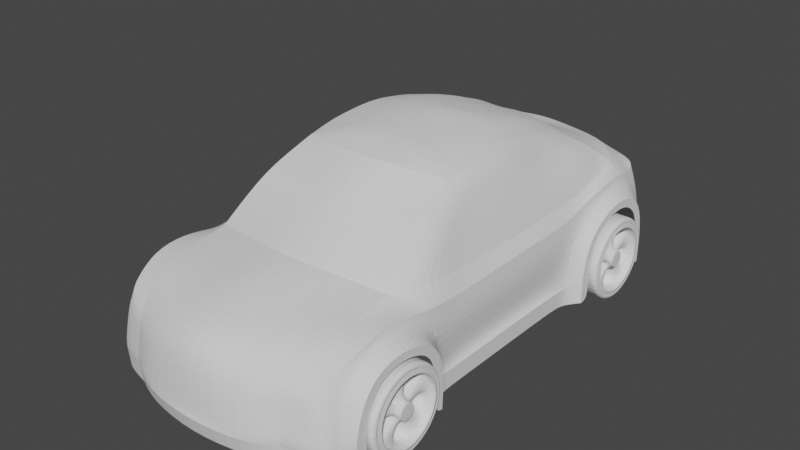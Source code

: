# Source: 54-coche.blend  (saved by Blender 3.4.6; exported with 4.5.12 LTS)
import bpy
from mathutils import Matrix  # noqa: F401  (used for matrix-valued properties, if any)

bpy.ops.wm.read_factory_settings(use_empty=True)
scene = bpy.context.scene
scene.name = 'Scene'

# ---- collections
col_collection = bpy.data.collections.new('Collection'); scene.collection.children.link(col_collection)

# ---- world
world_world = bpy.data.worlds.new('World'); scene.world = world_world
world_world.use_nodes = True; world_world.node_tree.nodes.clear()
_N = world_world.node_tree.nodes; _L = world_world.node_tree.links
n0 = _N.new('ShaderNodeOutputWorld'); n0.name = 'World Output'; n0.location = (300, 300)
n1 = _N.new('ShaderNodeBackground'); n1.name = 'Background'; n1.location = (10, 300)
n1.inputs[0].default_value = (0.05088, 0.05088, 0.05088, 1.0)
_L.new(n1.outputs[0], n0.inputs[0])
n0.is_active_output = True
world_world.color = (0.05088, 0.05088, 0.05088)
world_world.use_sun_shadow = False
world_world.sun_shadow_jitter_overblur = 0.0

# ---- meshes
me_cylinder = bpy.data.meshes.new('Cylinder')
me_cylinder.from_pydata([(1.24e-08, 0.8942, -0.07764), (1.24e-08, 0.8942, 0.3993), (0.5256, 0.7234, -0.07764), (0.5256, 0.7234, 0.3993), (0.8505, 0.2763, -0.07764), (0.8505, 0.2763, 0.3993), (0.8505, -0.2763, -0.07764), (0.8505, -0.2763, 0.3993), (0.5256, -0.7234, -0.07764), (0.5256, -0.7234, 0.3993), (1.24e-08, -0.8942, -0.07764), (1.24e-08, -0.8942, 0.3993), (-0.5256, -0.7234, -0.07764), (-0.5256, -0.7234, 0.3993), (-0.8505, -0.2763, -0.07764), (-0.8505, -0.2763, 0.3993), (-0.8505, 0.2763, -0.07764), (-0.8505, 0.2763, 0.3993), (-0.5256, 0.7234, -0.07764), (-0.5256, 0.7234, 0.3993), (0.4382, 0.6031, 0.4293), (1.501e-08, 0.7455, 0.4293), (0.709, 0.2304, 0.4293), (0.709, -0.2304, 0.4293), (0.4382, -0.6031, 0.4293), (1.501e-08, -0.7455, 0.4293), (-0.4382, -0.6031, 0.4293), (-0.709, -0.2304, 0.4293), (-0.709, 0.2304, 0.4293), (-0.4382, 0.6031, 0.4293), (0.4382, 0.6031, 0.261), (1.378e-08, 0.7455, 0.261), (0.709, 0.2304, 0.261), (0.709, -0.2304, 0.261), (0.4382, -0.6031, 0.261), (1.378e-08, -0.7455, 0.261), (-0.4382, -0.6031, 0.261), (-0.709, -0.2304, 0.261), (-0.709, 0.2304, 0.261), (-0.4382, 0.6031, 0.261), (0.1079, 0.1485, 0.261), (2.246e-08, 0.1835, 0.261), (0.1745, 0.05671, 0.261), (0.1745, -0.05671, 0.261), (0.1079, -0.1485, 0.261), (2.246e-08, -0.1835, 0.261), (-0.1079, -0.1485, 0.261), (-0.1745, -0.05671, 0.261), (-0.1745, 0.05671, 0.261), (-0.1079, 0.1485, 0.261), (0.1079, 0.1485, 0.3879), (2.054e-08, 0.1835, 0.3879), (0.1745, 0.05671, 0.3879), (0.1745, -0.05671, 0.3879), (0.1079, -0.1485, 0.3879), (2.054e-08, -0.1835, 0.3879), (-0.1079, -0.1485, 0.3879), (-0.1745, -0.05671, 0.3879), (-0.1745, 0.05671, 0.3879), (-0.1079, 0.1485, 0.3879), (0.4382, 0.6031, 0.04033), (1.378e-08, 0.7455, 0.04033), (0.709, -0.2304, 0.04033), (0.709, 0.2304, 0.04033), (1.378e-08, -0.7455, 0.04033), (0.4382, -0.6031, 0.04033), (-0.709, -0.2304, 0.04033), (-0.4382, -0.6031, 0.04033), (-0.4382, 0.6031, 0.04033), (-0.709, 0.2304, 0.04033), (0.1079, 0.1485, 0.04033), (2.246e-08, 0.1835, 0.04033), (0.1745, -0.05671, 0.04033), (0.1745, 0.05671, 0.04033), (2.246e-08, -0.1835, 0.04033), (0.1079, -0.1485, 0.04033), (-0.1745, -0.05671, 0.04033), (-0.1079, -0.1485, 0.04033), (-0.1079, 0.1485, 0.04033), (-0.1745, 0.05671, 0.04033)], [], [(0, 1, 3, 2), (2, 3, 5, 4), (4, 5, 7, 6), (6, 7, 9, 8), (8, 9, 11, 10), (10, 11, 13, 12), (12, 13, 15, 14), (14, 15, 17, 16), (15, 13, 26, 27), (16, 17, 19, 18), (18, 19, 1, 0), (0, 2, 4, 6, 8, 10, 12, 14, 16, 18), (28, 27, 37, 38), (13, 11, 25, 26), (11, 9, 24, 25), (9, 7, 23, 24), (3, 1, 21, 20), (7, 5, 22, 23), (5, 3, 20, 22), (1, 19, 29, 21), (19, 17, 28, 29), (17, 15, 27, 28), (41, 40, 70, 71), (25, 24, 34, 35), (22, 20, 30, 32), (29, 28, 38, 39), (26, 25, 35, 36), (23, 22, 32, 33), (21, 29, 39, 31), (27, 26, 36, 37), (24, 23, 33, 34), (20, 21, 31, 30), (42, 40, 50, 52), (32, 30, 40, 42), (38, 48, 79, 69), (36, 35, 45, 46), (35, 34, 65, 64), (31, 39, 49, 41), (46, 47, 76, 77), (34, 33, 43, 44), (32, 42, 73, 63), (38, 37, 47, 48), (50, 51, 59, 58, 57, 56, 55, 54, 53, 52), (49, 48, 58, 59), (46, 45, 55, 56), (43, 42, 52, 53), (41, 49, 59, 51), (47, 46, 56, 57), (44, 43, 53, 54), (40, 41, 51, 50), (48, 47, 57, 58), (45, 44, 54, 55), (64, 65, 75, 74), (68, 69, 79, 78), (62, 63, 73, 72), (66, 67, 77, 76), (60, 61, 71, 70), (49, 39, 68, 78), (48, 49, 78, 79), (37, 36, 67, 66), (36, 46, 77, 67), (42, 43, 72, 73), (43, 33, 62, 72), (30, 31, 61, 60), (34, 44, 75, 65), (39, 38, 69, 68), (31, 41, 71, 61), (45, 35, 64, 74), (44, 45, 74, 75), (47, 37, 66, 76), (33, 32, 63, 62), (40, 30, 60, 70)])
_k = {(0, 2): 0.81398, (1, 3): 1.0, (2, 4): 0.81398, (3, 5): 1.0, (4, 6): 0.81398, (5, 7): 1.0, (6, 8): 0.81398, (7, 9): 1.0, (8, 10): 0.81398, (9, 11): 1.0, (10, 12): 0.81398, (11, 13): 1.0, (12, 14): 0.81398, (13, 15): 1.0, (14, 16): 0.81398, (15, 17): 1.0, (16, 18): 0.81398, (17, 19): 1.0, (0, 18): 0.81398, (1, 19): 1.0, (20, 21): 1.0, (20, 22): 1.0, (22, 23): 1.0, (23, 24): 1.0, (24, 25): 1.0, (25, 26): 1.0, (26, 27): 1.0, (27, 28): 1.0, (28, 29): 1.0, (21, 29): 1.0, (50, 51): 0.95859, (50, 52): 0.95859, (52, 53): 0.95859, (53, 54): 0.95859, (54, 55): 0.95859, (55, 56): 0.95859, (56, 57): 0.95859, (57, 58): 0.95859, (58, 59): 0.95859, (51, 59): 0.95859}
me_cylinder.attributes.new('crease_edge', 'FLOAT', 'EDGE').data.foreach_set('value', [_k.get((min(e.vertices), max(e.vertices)), 0.0) for e in me_cylinder.edges])
_uv = me_cylinder.uv_layers.new(name='UVMap')
_uv.uv.foreach_set('vector', [1.0, 0.5, 1.0, 1.0, 0.9, 1.0, 0.9, 0.5, 0.9, 0.5, 0.9, 1.0, 0.8, 1.0, 0.8, 0.5, 0.8, 0.5, 0.8, 1.0, 0.7, 1.0, 0.7, 0.5, 0.7, 0.5, 0.7, 1.0, 0.6, 1.0, 0.6, 0.5, 0.6, 0.5, 0.6, 1.0, 0.5, 1.0, 0.5, 0.5, 0.5, 0.5, 0.5, 1.0, 0.4, 1.0, 0.4, 0.5, 0.4, 0.5, 0.4, 1.0, 0.3, 1.0, 0.3, 0.5, 0.3, 0.5, 0.3, 1.0, 0.2, 1.0, 0.2, 0.5, 0.3, 1.0, 0.4, 1.0, 0.4, 1.0, 0.3, 1.0, 0.2, 0.5, 0.2, 1.0, 0.1, 1.0, 0.1, 0.5, 0.1, 0.5, 0.1, 1.0, -7.451e-08, 1.0, -7.451e-08, 0.5, 0.75, 0.49, 0.8911, 0.4442, 0.9783, 0.3242, 0.9783, 0.1758, 0.8911, 0.05584, 0.75, 0.01, 0.6089, 0.05584, 0.5217, 0.1758, 0.5217, 0.3242, 0.6089, 0.4442, 0.2, 1.0, 0.3, 1.0, 0.3, 1.0, 0.2, 1.0, 0.4, 1.0, 0.5, 1.0, 0.5, 1.0, 0.4, 1.0, 0.5, 1.0, 0.6, 1.0, 0.6, 1.0, 0.5, 1.0, 0.6, 1.0, 0.7, 1.0, 0.7, 1.0, 0.6, 1.0, 0.9, 1.0, 1.0, 1.0, 1.0, 1.0, 0.9, 1.0, 0.7, 1.0, 0.8, 1.0, 0.8, 1.0, 0.7, 1.0, 0.8, 1.0, 0.9, 1.0, 0.9, 1.0, 0.8, 1.0, -7.451e-08, 1.0, 0.1, 1.0, 0.1, 1.0, -7.451e-08, 1.0, 0.1, 1.0, 0.2, 1.0, 0.2, 1.0, 0.1, 1.0, 0.2, 1.0, 0.3, 1.0, 0.3, 1.0, 0.2, 1.0, 1.0, 1.0, 0.9, 1.0, 0.9, 1.0, 1.0, 1.0, 0.5, 1.0, 0.6, 1.0, 0.6, 1.0, 0.5, 1.0, 0.8, 1.0, 0.9, 1.0, 0.9, 1.0, 0.8, 1.0, 0.1, 1.0, 0.2, 1.0, 0.2, 1.0, 0.1, 1.0, 0.4, 1.0, 0.5, 1.0, 0.5, 1.0, 0.4, 1.0, 0.7, 1.0, 0.8, 1.0, 0.8, 1.0, 0.7, 1.0, -7.451e-08, 1.0, 0.1, 1.0, 0.1, 1.0, -7.451e-08, 1.0, 0.3, 1.0, 0.4, 1.0, 0.4, 1.0, 0.3, 1.0, 0.6, 1.0, 0.7, 1.0, 0.7, 1.0, 0.6, 1.0, 0.9, 1.0, 1.0, 1.0, 1.0, 1.0, 0.9, 1.0, 0.8, 1.0, 0.9, 1.0, 0.9, 1.0, 0.8, 1.0, 0.8, 1.0, 0.9, 1.0, 0.9, 1.0, 0.8, 1.0, 0.2, 1.0, 0.2, 1.0, 0.2, 1.0, 0.2, 1.0, 0.4, 1.0, 0.5, 1.0, 0.5, 1.0, 0.4, 1.0, 0.5, 1.0, 0.6, 1.0, 0.6, 1.0, 0.5, 1.0, -7.451e-08, 1.0, 0.1, 1.0, 0.1, 1.0, -7.451e-08, 1.0, 0.4, 1.0, 0.3, 1.0, 0.3, 1.0, 0.4, 1.0, 0.6, 1.0, 0.7, 1.0, 0.7, 1.0, 0.6, 1.0, 0.8, 1.0, 0.8, 1.0, 0.8, 1.0, 0.8, 1.0, 0.2, 1.0, 0.3, 1.0, 0.3, 1.0, 0.2, 1.0, 0.3911, 0.4442, 0.25, 0.49, 0.1089, 0.4442, 0.02175, 0.3242, 0.02175, 0.1758, 0.1089, 0.05584, 0.25, 0.01, 0.3911, 0.05584, 0.4783, 0.1758, 0.4783, 0.3242, 0.1, 1.0, 0.2, 1.0, 0.2, 1.0, 0.1, 1.0, 0.4, 1.0, 0.5, 1.0, 0.5, 1.0, 0.4, 1.0, 0.7, 1.0, 0.8, 1.0, 0.8, 1.0, 0.7, 1.0, -7.451e-08, 1.0, 0.1, 1.0, 0.1, 1.0, -7.451e-08, 1.0, 0.3, 1.0, 0.4, 1.0, 0.4, 1.0, 0.3, 1.0, 0.6, 1.0, 0.7, 1.0, 0.7, 1.0, 0.6, 1.0, 0.9, 1.0, 1.0, 1.0, 1.0, 1.0, 0.9, 1.0, 0.2, 1.0, 0.3, 1.0, 0.3, 1.0, 0.2, 1.0, 0.5, 1.0, 0.6, 1.0, 0.6, 1.0, 0.5, 1.0, 0.5, 1.0, 0.6, 1.0, 0.6, 1.0, 0.5, 1.0, 0.1, 1.0, 0.2, 1.0, 0.2, 1.0, 0.1, 1.0, 0.7, 1.0, 0.8, 1.0, 0.8, 1.0, 0.7, 1.0, 0.3, 1.0, 0.4, 1.0, 0.4, 1.0, 0.3, 1.0, 0.9, 1.0, 1.0, 1.0, 1.0, 1.0, 0.9, 1.0, 0.1, 1.0, 0.1, 1.0, 0.1, 1.0, 0.1, 1.0, 0.2, 1.0, 0.1, 1.0, 0.1, 1.0, 0.2, 1.0, 0.3, 1.0, 0.4, 1.0, 0.4, 1.0, 0.3, 1.0, 0.4, 1.0, 0.4, 1.0, 0.4, 1.0, 0.4, 1.0, 0.8, 1.0, 0.7, 1.0, 0.7, 1.0, 0.8, 1.0, 0.7, 1.0, 0.7, 1.0, 0.7, 1.0, 0.7, 1.0, 0.9, 1.0, 1.0, 1.0, 1.0, 1.0, 0.9, 1.0, 0.6, 1.0, 0.6, 1.0, 0.6, 1.0, 0.6, 1.0, 0.1, 1.0, 0.2, 1.0, 0.2, 1.0, 0.1, 1.0, -7.451e-08, 1.0, -7.451e-08, 1.0, -7.451e-08, 1.0, -7.451e-08, 1.0, 0.5, 1.0, 0.5, 1.0, 0.5, 1.0, 0.5, 1.0, 0.6, 1.0, 0.5, 1.0, 0.5, 1.0, 0.6, 1.0, 0.3, 1.0, 0.3, 1.0, 0.3, 1.0, 0.3, 1.0, 0.7, 1.0, 0.8, 1.0, 0.8, 1.0, 0.7, 1.0, 0.9, 1.0, 0.9, 1.0, 0.9, 1.0, 0.9, 1.0])
me_cylinder.update()
me_cube_001 = bpy.data.meshes.new('Cube.001')
me_cube_001.from_pydata([(0.0, -5.567, -0.6355), (0.0, -5.501, 1.006), (0.0, 5.334, -0.5759), (0.0, 5.382, 1.615), (2.552, -4.937, -0.6356), (2.248, -4.875, 0.8364), (2.553, 4.969, -0.6273), (2.245, 4.998, 1.348), (0.0, -5.15, 1.286), (2.552, -4.559, -0.6345), (2.377, -4.555, 1.034), (0.0, -2.065, 2.284), (2.521, -2.124, -0.685), (2.493, -2.1, 1.153), (2.479, -3.371, 1.391), (0.0, -3.788, 1.666), (0.0, -3.176, 1.718), (2.451, -2.682, 1.249), (2.513, -4.036, 1.296), (0.0, -4.429, 1.496), (2.534, 2.021, -0.7064), (2.471, 2.133, 1.13), (0.0, 4.933, 1.858), (2.534, 4.8, -0.7005), (2.316, 4.672, 1.266), (2.519, 3.438, 1.507), (0.0, 3.153, 2.582), (0.0, -1.084, 2.9), (2.472, 4.127, 1.465), (2.483, 2.775, 1.329), (2.477, 0.2801, 1.12), (2.552, 0.187, -0.628), (2.552, 1.677, -0.628), (2.483, 1.616, 1.132), (2.464, -1.313, 1.099), (0.0, 3.98, 2.071), (2.552, -1.701, -0.628), (0.0, -5.664, -0.2873), (-0.004272, 5.422, -0.07149), (2.554, 4.985, -0.2703), (2.552, -4.958, -0.2915), (2.552, -4.622, -0.2809), (2.521, -2.094, -0.285), (2.534, 2.021, -0.3182), (2.533, 4.812, -0.2955), (2.552, 0.1345, -0.2636), (2.552, 1.677, -0.2828), (2.552, -1.701, -0.2828), (0.0, -5.606, -0.1467), (-0.002846, 5.513, 0.1939), (2.552, 5.001, -0.09349), (2.551, -4.966, -0.1542), (2.552, -4.639, -0.1484), (2.521, -2.094, -0.1265), (2.534, 2.011, -0.1643), (2.53, 4.81, -0.1008), (2.405, 0.18, -0.1318), (2.406, 1.677, -0.1459), (2.406, -1.701, -0.1459), (0.0, -5.587, 0.3727), (0.0003572, 5.467, 1.185), (2.441, 4.985, 0.7954), (2.417, -4.912, 0.4912), (2.519, -4.576, 0.6033), (2.522, -2.2, 0.609), (2.531, -3.367, 1.284), (2.533, -2.603, 1.051), (2.521, -4.129, 1.123), (2.533, 2.163, 0.6513), (2.524, 4.726, 0.7328), (2.523, 3.437, 1.365), (2.52, 4.285, 1.247), (2.53, 2.68, 1.098), (2.538, 0.2417, 0.5715), (2.55, 1.62, 0.6274), (2.547, -1.561, 0.5931), (2.24, 5.005, -0.6718), (1.817, 5.126, 1.429), (1.758, -5.13, -0.6358), (1.713, -5.072, 0.725), (1.798, -4.726, 1.094), (2.343, -2.068, 1.484), (1.983, -3.495, 1.429), (2.001, -2.775, 1.513), (2.012, -4.103, 1.362), (2.321, 2.094, 1.415), (1.781, 4.682, 1.794), (2.252, 3.463, 1.532), (2.172, 4.092, 1.66), (2.308, 2.793, 1.464), (2.309, 0.3293, 1.415), (2.318, 1.587, 1.425), (2.277, -1.137, 1.422), (1.77, -5.164, -0.2902), (2.244, 5.035, -0.3362), (1.764, -5.194, -0.16), (2.244, 5.063, -0.1572), (1.727, -5.121, 0.3872), (2.003, 5.2, 0.8754), (0.9125, 5.178, -0.693), (1.035, -5.312, 0.8065), (1.187, -5.5, -0.3026), (1.175, -5.501, -0.2039), (1.101, -5.442, 0.3202), (0.7088, 5.33, 1.546), (1.193, -5.395, -0.6402), (1.008, -4.977, 1.164), (2.019, 1.86, 2.106), (0.9549, -3.638, 1.523), (0.9502, -3.01, 1.654), (0.974, -4.289, 1.397), (1.657, 1.68, 2.861), (0.6407, 4.901, 1.808), (1.91, -1.679, 2.283), (0.8292, -1.906, 2.266), (2.009, -1.281, 2.272), (0.9161, 5.299, -0.5034), (0.9085, 5.382, -0.2779), (0.8241, 5.442, 0.9369), (0.0, -2.602, 1.98), (0.0, 2.337, 2.903), (0.0, 2.703, 2.792), (0.0, 3.565, 2.303), (1.861, 0.4675, 2.672), (0.0, 4.386, 1.92), (1.08, 0.5432, 3.051), (1.876, -0.2103, 2.591), (0.0, -1.535, 2.656), (0.0, 1.997, 3.004), (1.578, 3.299, 2.3), (2.183, -1.825, 1.884), (0.9115, -2.392, 1.955), (2.004, -2.204, 1.882), (1.045, 2.367, 2.885), (2.219, 2.027, 1.733), (0.6026, 4.433, 1.936), (1.545, 4.29, 1.971), (1.799, 2.42, 2.409), (2.196, 3.447, 1.721), (0.5024, 2.166, 2.922), (1.999, 3.935, 1.839), (0.9635, 2.709, 2.778), (2.194, 2.734, 1.746), (1.845, 1.356, 2.657), (2.204, 0.3754, 1.753), (0.4768, 2.467, 2.85), (2.205, 1.495, 1.787), (1.055, 1.987, 2.949), (2.132, -0.9017, 1.808), (0.5684, 4.025, 2.126), (1.38, 3.879, 2.147), (1.649, -0.7633, 2.781), (2.02, 3.22, 2.088), (0.7969, -0.9841, 2.877), (1.815, 3.637, 2.101), (1.677, -0.4966, 2.814), (2.022, 2.577, 2.073), (2.064, 0.3804, 2.202), (2.027, 1.401, 2.189), (1.998, -0.5384, 2.202), (0.5218, 1.808, 3.03), (1.762, 2.91, 2.319), (0.5397, 3.574, 2.332), (1.251, 3.477, 2.335), (0.5473, 0.5476, 3.101), (1.802, 1.808, 2.528), (0.8185, -1.323, 2.627), (1.775, -1.137, 2.57), (1.06, 1.075, 3.043), (1.828, -0.7835, 2.595), (1.108, 0.0382, 3.014), (0.0, 1.652, 3.059), (0.5891, 0.07396, 3.071), (0.5272, 1.009, 3.108), (0.4859, 3.16, 2.645), (1.013, 3.098, 2.593), (1.574, 2.72, 2.605), (1.505, 3.005, 2.525), (1.628, 2.251, 2.757), (1.708, 0.516, 2.918), (1.699, 1.14, 2.935), (1.712, -0.08589, 2.872), (0.49, 2.803, 2.742), (0.8445, 2.922, 2.704), (0.0, 0.9848, 3.161), (0.0, 1.311, 3.141), (0.0, -0.6997, 2.98), (0.0, -0.3198, 3.048), (0.5292, 1.415, 3.097), (1.064, 1.551, 3.026), (0.7868, -0.6521, 2.973), (1.232, -0.5934, 2.935), (0.6626, -0.3227, 3.058), (1.195, -0.3452, 2.967), (0.0, 0.08662, 3.099), (0.0, 0.5041, 3.109), (2.829, -4.496, -0.6878), (2.829, -2.328, -0.6689), (2.829, -4.53, -0.1999), (2.829, -2.309, -0.2017), (2.829, -4.545, -0.07169), (2.829, -2.309, -0.06921), (2.827, -4.383, 0.5407), (2.829, -2.398, 0.5453), (2.837, -3.369, 1.093), (2.839, -2.735, 0.9117), (2.829, -4.008, 0.9729), (2.829, -4.272, -0.6846), (2.829, -2.52, -0.6479), (2.829, -4.312, -0.1586), (2.829, -2.53, -0.1156), (2.829, -4.312, -0.01225), (2.829, -2.53, -0.01009), (2.828, -4.183, 0.4761), (2.83, -2.601, 0.4796), (2.836, -3.375, 0.9154), (2.837, -2.87, 0.7716), (2.829, -3.884, 0.8204), (2.789, 2.284, -0.6834), (2.789, 4.544, -0.671), (2.789, 2.284, -0.2202), (2.788, 4.554, -0.1977), (2.789, 2.276, -0.09504), (2.786, 4.552, -0.04062), (2.789, 2.4, 0.571), (2.782, 4.483, 0.5956), (2.781, 3.436, 1.168), (2.779, 4.124, 1.033), (2.786, 2.821, 0.935), (2.79, 2.502, -0.6797), (2.789, 4.339, -0.6814), (2.79, 2.495, -0.1417), (2.788, 4.347, -0.118), (2.789, 2.488, -0.03954), (2.786, 4.346, 0.01079), (2.788, 2.59, 0.5081), (2.783, 4.289, 0.5172), (2.782, 3.435, 0.9942), (2.781, 3.995, 0.87), (2.786, 2.933, 0.8069)], [], [(110, 19, 8, 106), (98, 77, 7, 61), (63, 10, 5, 62), (103, 100, 1, 59), (106, 8, 1, 100), (67, 18, 10, 63), (75, 34, 13, 64), (66, 17, 14, 65), (109, 16, 15, 108), (64, 13, 17, 66), (65, 14, 18, 67), (108, 15, 19, 110), (72, 29, 21, 68), (61, 7, 24, 69), (104, 3, 22, 112), (71, 28, 25, 70), (69, 24, 28, 71), (70, 25, 29, 72), (90, 91, 146, 144), (83, 81, 130, 132), (74, 33, 30, 73), (68, 21, 33, 74), (91, 85, 134, 146), (109, 83, 132, 131), (73, 30, 34, 75), (31, 45, 47, 36), (20, 43, 46, 32), (32, 46, 45, 31), (6, 39, 44, 23), (36, 47, 42, 12), (105, 101, 37, 0), (9, 41, 40, 4), (76, 94, 39, 6), (45, 56, 58, 47), (43, 54, 57, 46), (46, 57, 56, 45), (39, 50, 55, 44), (47, 58, 53, 42), (101, 102, 48, 37), (41, 52, 51, 40), (94, 96, 50, 39), (56, 73, 75, 58), (54, 68, 74, 57), (57, 74, 73, 56), (50, 61, 69, 55), (58, 75, 64, 53), (102, 103, 59, 48), (52, 63, 62, 51), (96, 98, 61, 50), (117, 118, 98, 96), (51, 62, 97, 95), (116, 117, 96, 94), (40, 51, 95, 93), (99, 116, 94, 76), (4, 40, 93, 78), (30, 90, 92, 34), (21, 85, 91, 33), (33, 91, 90, 30), (25, 87, 89, 29), (24, 86, 88, 28), (28, 88, 87, 25), (7, 77, 86, 24), (29, 89, 85, 21), (14, 82, 84, 18), (13, 81, 83, 17), (17, 83, 82, 14), (34, 92, 81, 13), (10, 80, 79, 5), (62, 5, 79, 97), (118, 104, 77, 98), (18, 84, 80, 10), (60, 3, 104, 118), (2, 38, 116, 99), (38, 49, 117, 116), (49, 60, 118, 117), (95, 97, 103, 102), (93, 95, 102, 101), (78, 93, 101, 105), (92, 90, 144, 148), (85, 89, 142, 134), (112, 22, 124, 135), (87, 88, 140, 138), (88, 86, 136, 140), (16, 109, 131, 119), (77, 104, 112, 86), (81, 92, 148, 130), (82, 108, 110, 84), (86, 112, 135, 136), (83, 109, 108, 82), (89, 87, 138, 142), (80, 106, 100, 79), (97, 79, 100, 103), (84, 110, 106, 80), (172, 194, 187, 192), (192, 187, 186, 190), (160, 171, 185, 188), (145, 120, 128, 139), (182, 121, 120, 145), (142, 138, 152, 156), (119, 131, 114, 11), (144, 146, 158, 157), (146, 134, 107, 158), (130, 148, 159, 115), (136, 135, 149, 150), (148, 144, 157, 159), (132, 130, 115, 113), (134, 142, 156, 107), (131, 132, 113, 114), (138, 140, 154, 152), (135, 124, 35, 149), (140, 136, 150, 154), (107, 156, 137, 165), (150, 149, 162, 163), (152, 154, 129, 161), (149, 35, 122, 162), (154, 150, 163, 129), (156, 152, 161, 137), (11, 114, 166, 127), (114, 113, 167, 166), (159, 157, 123, 126), (157, 158, 143, 123), (158, 107, 165, 143), (115, 159, 126, 169), (113, 115, 169, 167), (163, 162, 174, 175), (143, 165, 111, 180), (169, 126, 181, 155), (167, 169, 155, 151), (165, 137, 178, 111), (161, 129, 177, 176), (162, 122, 26, 174), (166, 167, 151, 153), (129, 163, 175, 177), (137, 161, 176, 178), (127, 166, 153, 27), (126, 123, 179, 181), (123, 143, 180, 179), (181, 179, 125, 170), (177, 175, 183, 141), (178, 176, 133, 147), (27, 153, 190, 186), (175, 174, 182, 183), (179, 180, 168, 125), (153, 151, 191, 190), (180, 111, 189, 168), (155, 181, 170, 193), (151, 155, 193, 191), (111, 178, 147, 189), (176, 177, 141, 133), (174, 26, 121, 182), (139, 128, 171, 160), (173, 184, 195, 164), (188, 185, 184, 173), (164, 195, 194, 172), (125, 164, 172, 170), (189, 188, 173, 168), (168, 173, 164, 125), (133, 139, 160, 147), (183, 182, 145, 141), (141, 145, 139, 133), (147, 160, 188, 189), (193, 192, 190, 191), (170, 172, 192, 193), (53, 64, 203, 201), (66, 65, 204, 205), (52, 41, 198, 200), (12, 42, 199, 197), (42, 53, 201, 199), (65, 67, 206, 204), (67, 63, 202, 206), (41, 9, 196, 198), (63, 52, 200, 202), (64, 66, 205, 203), (197, 199, 210, 208), (205, 204, 215, 216), (201, 203, 214, 212), (200, 198, 209, 211), (206, 202, 213, 217), (204, 206, 217, 215), (199, 201, 212, 210), (198, 196, 207, 209), (203, 205, 216, 214), (202, 200, 211, 213), (70, 72, 228, 226), (44, 55, 223, 221), (72, 68, 224, 228), (69, 71, 227, 225), (68, 54, 222, 224), (55, 69, 225, 223), (23, 44, 221, 219), (71, 70, 226, 227), (54, 43, 220, 222), (43, 20, 218, 220), (221, 223, 234, 232), (220, 218, 229, 231), (225, 227, 238, 236), (224, 222, 233, 235), (219, 221, 232, 230), (227, 226, 237, 238), (223, 225, 236, 234), (222, 220, 231, 233), (228, 224, 235, 239), (226, 228, 239, 237)])
_k = {(7, 77): 1.0, (5, 10): 1.0, (10, 18): 1.0, (13, 34): 1.0, (14, 17): 1.0, (13, 17): 1.0, (14, 18): 1.0, (83, 132): 1.0, (21, 29): 1.0, (7, 24): 1.0, (25, 28): 1.0, (24, 28): 1.0, (25, 29): 1.0, (30, 33): 1.0, (21, 33): 1.0, (30, 34): 1.0, (45, 47): 1.0, (43, 46): 1.0, (45, 46): 1.0, (42, 47): 1.0, (37, 101): 1.0, (40, 41): 1.0, (77, 104): 1.0, (83, 109): 1.0, (179, 181): 1.0, (86, 112): 1.0, (40, 93): 1.0, (95, 97): 1.0, (93, 95): 1.0, (78, 93): 1.0, (90, 92): 1.0, (85, 91): 1.0, (90, 91): 1.0, (87, 89): 1.0, (86, 88): 1.0, (87, 88): 1.0, (85, 89): 1.0, (82, 84): 1.0, (81, 83): 1.0, (82, 83): 1.0, (81, 92): 1.0, (79, 80): 1.0, (79, 97): 1.0, (80, 84): 1.0, (93, 101): 1.0, (3, 104): 1.0, (16, 109): 1.0, (22, 112): 1.0, (174, 175): 1.0, (88, 140): 1.0, (113, 132): 1.0, (140, 154): 1.0, (151, 153): 1.0, (129, 154): 1.0, (113, 167): 1.0, (151, 167): 1.0, (129, 177): 1.0, (111, 180): 1.0, (179, 180): 1.0, (176, 178): 1.0, (175, 177): 1.0, (176, 177): 1.0, (111, 178): 1.0, (151, 155): 1.0, (155, 181): 1.0, (27, 153): 1.0, (26, 174): 1.0, (196, 198): 1.0, (197, 199): 1.0, (198, 200): 1.0, (199, 201): 1.0, (200, 202): 1.0, (201, 203): 1.0, (204, 206): 1.0, (203, 205): 1.0, (204, 205): 1.0, (202, 206): 1.0, (42, 199): 1.0, (218, 220): 1.0, (219, 221): 1.0, (220, 222): 1.0, (221, 223): 1.0, (222, 224): 1.0, (223, 225): 1.0, (226, 228): 1.0, (225, 227): 1.0, (226, 227): 1.0, (224, 228): 1.0, (43, 220): 1.0}
me_cube_001.attributes.new('crease_edge', 'FLOAT', 'EDGE').data.foreach_set('value', [_k.get((min(e.vertices), max(e.vertices)), 0.0) for e in me_cube_001.edges])
_uv = me_cube_001.uv_layers.new(name='UVMap')
_uv.uv.foreach_set('vector', [0.758, 0.729, 0.875, 0.729, 0.875, 0.7451, 0.758, 0.7451, 0.5425, 0.4682, 0.625, 0.4682, 0.625, 0.5, 0.5425, 0.5, 0.5425, 0.7451, 0.625, 0.7451, 0.625, 0.75, 0.5425, 0.75, 0.5425, 0.883, 0.625, 0.883, 0.625, 1.0, 0.5425, 1.0, 0.758, 0.7451, 0.875, 0.7451, 0.875, 0.75, 0.758, 0.75, 0.5425, 0.729, 0.625, 0.729, 0.625, 0.7451, 0.5425, 0.7451, 0.5425, 0.6699, 0.625, 0.6699, 0.625, 0.6795, 0.5425, 0.6795, 0.5425, 0.6962, 0.625, 0.6962, 0.625, 0.7129, 0.5425, 0.7129, 0.758, 0.6962, 0.875, 0.6962, 0.875, 0.7129, 0.758, 0.7129, 0.5425, 0.6795, 0.625, 0.6795, 0.625, 0.6962, 0.5425, 0.6962, 0.5425, 0.7129, 0.625, 0.7129, 0.625, 0.729, 0.5425, 0.729, 0.758, 0.7129, 0.875, 0.7129, 0.875, 0.729, 0.758, 0.729, 0.5425, 0.5569, 0.625, 0.5569, 0.625, 0.5738, 0.5425, 0.5738, 0.5425, 0.5, 0.625, 0.5, 0.625, 0.506, 0.5425, 0.506, 0.758, 0.5, 0.875, 0.5, 0.875, 0.506, 0.758, 0.506, 0.5425, 0.523, 0.625, 0.523, 0.625, 0.5399, 0.5425, 0.5399, 0.5425, 0.506, 0.625, 0.506, 0.625, 0.523, 0.5425, 0.523, 0.5425, 0.5399, 0.625, 0.5399, 0.625, 0.5569, 0.5425, 0.5569, 0.6568, 0.6266, 0.6568, 0.5838, 0.6568, 0.5838, 0.6568, 0.6266, 0.6568, 0.6962, 0.6568, 0.6795, 0.6568, 0.6795, 0.6568, 0.6962, 0.5425, 0.5838, 0.625, 0.5838, 0.625, 0.6266, 0.5425, 0.6266, 0.5425, 0.5738, 0.625, 0.5738, 0.625, 0.5838, 0.5425, 0.5838, 0.6568, 0.5838, 0.6568, 0.5738, 0.6568, 0.5738, 0.6568, 0.5838, 0.758, 0.6962, 0.6568, 0.6962, 0.6568, 0.6962, 0.758, 0.6962, 0.5425, 0.6266, 0.625, 0.6266, 0.625, 0.6699, 0.5425, 0.6699, 0.375, 0.6266, 0.4205, 0.6266, 0.4205, 0.6699, 0.375, 0.6699, 0.375, 0.5738, 0.4205, 0.5738, 0.4205, 0.5838, 0.375, 0.5838, 0.375, 0.5838, 0.4205, 0.5838, 0.4205, 0.6266, 0.375, 0.6266, 0.375, 0.5, 0.4205, 0.5, 0.4205, 0.506, 0.375, 0.506, 0.375, 0.6699, 0.4205, 0.6699, 0.4205, 0.6795, 0.375, 0.6795, 0.375, 0.883, 0.4205, 0.883, 0.4205, 1.0, 0.375, 1.0, 0.375, 0.7451, 0.4205, 0.7451, 0.4205, 0.75, 0.375, 0.75, 0.375, 0.4682, 0.4205, 0.4682, 0.4205, 0.5, 0.375, 0.5, 0.4205, 0.6266, 0.4385, 0.6266, 0.4385, 0.6699, 0.4205, 0.6699, 0.4205, 0.5738, 0.4385, 0.5738, 0.4385, 0.5838, 0.4205, 0.5838, 0.4205, 0.5838, 0.4385, 0.5838, 0.4385, 0.6266, 0.4205, 0.6266, 0.4205, 0.5, 0.4385, 0.5, 0.4385, 0.506, 0.4205, 0.506, 0.4205, 0.6699, 0.4385, 0.6699, 0.4385, 0.6795, 0.4205, 0.6795, 0.4205, 0.883, 0.4385, 0.883, 0.4385, 1.0, 0.4205, 1.0, 0.4205, 0.7451, 0.4385, 0.7451, 0.4385, 0.75, 0.4205, 0.75, 0.4205, 0.4682, 0.4385, 0.4682, 0.4385, 0.5, 0.4205, 0.5, 0.4385, 0.6266, 0.5425, 0.6266, 0.5425, 0.6699, 0.4385, 0.6699, 0.4385, 0.5738, 0.5425, 0.5738, 0.5425, 0.5838, 0.4385, 0.5838, 0.4385, 0.5838, 0.5425, 0.5838, 0.5425, 0.6266, 0.4385, 0.6266, 0.4385, 0.5, 0.5425, 0.5, 0.5425, 0.506, 0.4385, 0.506, 0.4385, 0.6699, 0.5425, 0.6699, 0.5425, 0.6795, 0.4385, 0.6795, 0.4385, 0.883, 0.5425, 0.883, 0.5425, 1.0, 0.4385, 1.0, 0.4385, 0.7451, 0.5425, 0.7451, 0.5425, 0.75, 0.4385, 0.75, 0.4385, 0.4682, 0.5425, 0.4682, 0.5425, 0.5, 0.4385, 0.5, 0.4385, 0.367, 0.5425, 0.367, 0.5425, 0.4682, 0.4385, 0.4682, 0.4385, 0.75, 0.5425, 0.75, 0.5425, 0.7818, 0.4385, 0.7818, 0.4205, 0.367, 0.4385, 0.367, 0.4385, 0.4682, 0.4205, 0.4682, 0.4205, 0.75, 0.4385, 0.75, 0.4385, 0.7818, 0.4205, 0.7818, 0.375, 0.367, 0.4205, 0.367, 0.4205, 0.4682, 0.375, 0.4682, 0.375, 0.75, 0.4205, 0.75, 0.4205, 0.7818, 0.375, 0.7818, 0.625, 0.6266, 0.6568, 0.6266, 0.6568, 0.6699, 0.625, 0.6699, 0.625, 0.5738, 0.6568, 0.5738, 0.6568, 0.5838, 0.625, 0.5838, 0.625, 0.5838, 0.6568, 0.5838, 0.6568, 0.6266, 0.625, 0.6266, 0.625, 0.5399, 0.6568, 0.5399, 0.6568, 0.5569, 0.625, 0.5569, 0.625, 0.506, 0.6568, 0.506, 0.6568, 0.523, 0.625, 0.523, 0.625, 0.523, 0.6568, 0.523, 0.6568, 0.5399, 0.625, 0.5399, 0.625, 0.5, 0.6568, 0.5, 0.6568, 0.506, 0.625, 0.506, 0.625, 0.5569, 0.6568, 0.5569, 0.6568, 0.5738, 0.625, 0.5738, 0.625, 0.7129, 0.6568, 0.7129, 0.6568, 0.729, 0.625, 0.729, 0.625, 0.6795, 0.6568, 0.6795, 0.6568, 0.6962, 0.625, 0.6962, 0.625, 0.6962, 0.6568, 0.6962, 0.6568, 0.7129, 0.625, 0.7129, 0.625, 0.6699, 0.6568, 0.6699, 0.6568, 0.6795, 0.625, 0.6795, 0.625, 0.7451, 0.6568, 0.7451, 0.6568, 0.75, 0.625, 0.75, 0.5425, 0.75, 0.625, 0.75, 0.625, 0.7818, 0.5425, 0.7818, 0.5425, 0.367, 0.625, 0.367, 0.625, 0.4682, 0.5425, 0.4682, 0.625, 0.729, 0.6568, 0.729, 0.6568, 0.7451, 0.625, 0.7451, 0.5425, 0.25, 0.625, 0.25, 0.625, 0.367, 0.5425, 0.367, 0.375, 0.25, 0.4205, 0.25, 0.4205, 0.367, 0.375, 0.367, 0.4205, 0.25, 0.4385, 0.25, 0.4385, 0.367, 0.4205, 0.367, 0.4385, 0.25, 0.5425, 0.25, 0.5425, 0.367, 0.4385, 0.367, 0.4385, 0.7818, 0.5425, 0.7818, 0.5425, 0.883, 0.4385, 0.883, 0.4205, 0.7818, 0.4385, 0.7818, 0.4385, 0.883, 0.4205, 0.883, 0.375, 0.7818, 0.4205, 0.7818, 0.4205, 0.883, 0.375, 0.883, 0.6568, 0.6699, 0.6568, 0.6266, 0.6568, 0.6266, 0.6568, 0.6699, 0.6568, 0.5738, 0.6568, 0.5569, 0.6568, 0.5569, 0.6568, 0.5738, 0.758, 0.506, 0.875, 0.506, 0.875, 0.506, 0.758, 0.506, 0.6568, 0.5399, 0.6568, 0.523, 0.6568, 0.523, 0.6568, 0.5399, 0.6568, 0.523, 0.6568, 0.506, 0.6568, 0.506, 0.6568, 0.523, 0.875, 0.6962, 0.758, 0.6962, 0.758, 0.6962, 0.875, 0.6962, 0.6568, 0.5, 0.758, 0.5, 0.758, 0.506, 0.6568, 0.506, 0.6568, 0.6795, 0.6568, 0.6699, 0.6568, 0.6699, 0.6568, 0.6795, 0.6568, 0.7129, 0.758, 0.7129, 0.758, 0.729, 0.6568, 0.729, 0.6568, 0.506, 0.758, 0.506, 0.758, 0.506, 0.6568, 0.506, 0.6568, 0.6962, 0.758, 0.6962, 0.758, 0.7129, 0.6568, 0.7129, 0.6568, 0.5569, 0.6568, 0.5399, 0.6568, 0.5399, 0.6568, 0.5569, 0.6568, 0.7451, 0.758, 0.7451, 0.758, 0.75, 0.6568, 0.75, 0.5425, 0.7818, 0.625, 0.7818, 0.625, 0.883, 0.5425, 0.883, 0.6568, 0.729, 0.758, 0.729, 0.758, 0.7451, 0.6568, 0.7451, 0.758, 0.6699, 0.875, 0.6699, 0.875, 0.6795, 0.758, 0.6795, 0.758, 0.6795, 0.875, 0.6795, 0.875, 0.6962, 0.758, 0.6962, 0.758, 0.5569, 0.875, 0.5569, 0.875, 0.5738, 0.758, 0.5738, 0.758, 0.523, 0.875, 0.523, 0.875, 0.5399, 0.758, 0.5399, 0.758, 0.506, 0.875, 0.506, 0.875, 0.523, 0.758, 0.523, 0.6568, 0.5569, 0.6568, 0.5399, 0.6568, 0.5399, 0.6568, 0.5569, 0.875, 0.6962, 0.758, 0.6962, 0.758, 0.6962, 0.875, 0.6962, 0.6568, 0.6266, 0.6568, 0.5838, 0.6568, 0.5838, 0.6568, 0.6266, 0.6568, 0.5838, 0.6568, 0.5738, 0.6568, 0.5738, 0.6568, 0.5838, 0.6568, 0.6795, 0.6568, 0.6699, 0.6568, 0.6699, 0.6568, 0.6795, 0.6568, 0.506, 0.758, 0.506, 0.758, 0.506, 0.6568, 0.506, 0.6568, 0.6699, 0.6568, 0.6266, 0.6568, 0.6266, 0.6568, 0.6699, 0.6568, 0.6962, 0.6568, 0.6795, 0.6568, 0.6795, 0.6568, 0.6962, 0.6568, 0.5738, 0.6568, 0.5569, 0.6568, 0.5569, 0.6568, 0.5738, 0.758, 0.6962, 0.6568, 0.6962, 0.6568, 0.6962, 0.758, 0.6962, 0.6568, 0.5399, 0.6568, 0.523, 0.6568, 0.523, 0.6568, 0.5399, 0.758, 0.506, 0.875, 0.506, 0.875, 0.506, 0.758, 0.506, 0.6568, 0.523, 0.6568, 0.506, 0.6568, 0.506, 0.6568, 0.523, 0.6568, 0.5738, 0.6568, 0.5569, 0.6568, 0.5569, 0.6568, 0.5738, 0.6568, 0.506, 0.758, 0.506, 0.758, 0.506, 0.6568, 0.506, 0.6568, 0.5399, 0.6568, 0.523, 0.6568, 0.523, 0.6568, 0.5399, 0.758, 0.506, 0.875, 0.506, 0.875, 0.506, 0.758, 0.506, 0.6568, 0.523, 0.6568, 0.506, 0.6568, 0.506, 0.6568, 0.523, 0.6568, 0.5569, 0.6568, 0.5399, 0.6568, 0.5399, 0.6568, 0.5569, 0.875, 0.6962, 0.758, 0.6962, 0.758, 0.6962, 0.875, 0.6962, 0.758, 0.6962, 0.6568, 0.6962, 0.6568, 0.6962, 0.758, 0.6962, 0.6568, 0.6699, 0.6568, 0.6266, 0.6568, 0.6266, 0.6568, 0.6699, 0.6568, 0.6266, 0.6568, 0.5838, 0.6568, 0.5838, 0.6568, 0.6266, 0.6568, 0.5838, 0.6568, 0.5738, 0.6568, 0.5738, 0.6568, 0.5838, 0.6568, 0.6795, 0.6568, 0.6699, 0.6568, 0.6699, 0.6568, 0.6795, 0.6568, 0.6962, 0.6568, 0.6795, 0.6568, 0.6795, 0.6568, 0.6962, 0.6568, 0.506, 0.758, 0.506, 0.758, 0.506, 0.6568, 0.506, 0.6568, 0.5838, 0.6568, 0.5738, 0.6568, 0.5738, 0.6568, 0.5838, 0.6568, 0.6795, 0.6568, 0.6699, 0.6568, 0.6699, 0.6568, 0.6795, 0.6568, 0.6962, 0.6568, 0.6795, 0.6568, 0.6795, 0.6568, 0.6962, 0.6568, 0.5738, 0.6568, 0.5569, 0.6568, 0.5569, 0.6568, 0.5738, 0.6568, 0.5399, 0.6568, 0.523, 0.6568, 0.523, 0.6568, 0.5399, 0.758, 0.506, 0.875, 0.506, 0.875, 0.506, 0.758, 0.506, 0.758, 0.6962, 0.6568, 0.6962, 0.6568, 0.6962, 0.758, 0.6962, 0.6568, 0.523, 0.6568, 0.506, 0.6568, 0.506, 0.6568, 0.523, 0.6568, 0.5569, 0.6568, 0.5399, 0.6568, 0.5399, 0.6568, 0.5569, 0.875, 0.6962, 0.758, 0.6962, 0.758, 0.6962, 0.875, 0.6962, 0.6568, 0.6699, 0.6568, 0.6266, 0.6568, 0.6266, 0.6568, 0.6699, 0.6568, 0.6266, 0.6568, 0.5838, 0.6568, 0.5838, 0.6568, 0.6266, 0.6568, 0.6699, 0.6568, 0.6266, 0.6568, 0.6266, 0.6568, 0.6699, 0.6568, 0.523, 0.6568, 0.506, 0.6568, 0.506, 0.6568, 0.523, 0.6568, 0.5569, 0.6568, 0.5399, 0.6568, 0.5399, 0.6568, 0.5569, 0.875, 0.6962, 0.758, 0.6962, 0.758, 0.6962, 0.875, 0.6962, 0.6568, 0.506, 0.758, 0.506, 0.758, 0.506, 0.6568, 0.506, 0.6568, 0.6266, 0.6568, 0.5838, 0.6568, 0.5838, 0.6568, 0.6266, 0.758, 0.6962, 0.6568, 0.6962, 0.6568, 0.6962, 0.758, 0.6962, 0.6568, 0.5838, 0.6568, 0.5738, 0.6568, 0.5738, 0.6568, 0.5838, 0.6568, 0.6795, 0.6568, 0.6699, 0.6568, 0.6699, 0.6568, 0.6795, 0.6568, 0.6962, 0.6568, 0.6795, 0.6568, 0.6795, 0.6568, 0.6962, 0.6568, 0.5738, 0.6568, 0.5569, 0.6568, 0.5569, 0.6568, 0.5738, 0.6568, 0.5399, 0.6568, 0.523, 0.6568, 0.523, 0.6568, 0.5399, 0.758, 0.506, 0.875, 0.506, 0.875, 0.506, 0.758, 0.506, 0.758, 0.5399, 0.875, 0.5399, 0.875, 0.5569, 0.758, 0.5569, 0.758, 0.5838, 0.875, 0.5838, 0.875, 0.6266, 0.758, 0.6266, 0.758, 0.5738, 0.875, 0.5738, 0.875, 0.5838, 0.758, 0.5838, 0.758, 0.6266, 0.875, 0.6266, 0.875, 0.6699, 0.758, 0.6699, 0.6568, 0.6266, 0.758, 0.6266, 0.758, 0.6699, 0.6568, 0.6699, 0.6568, 0.5738, 0.758, 0.5738, 0.758, 0.5838, 0.6568, 0.5838, 0.6568, 0.5838, 0.758, 0.5838, 0.758, 0.6266, 0.6568, 0.6266, 0.6568, 0.5399, 0.758, 0.5399, 0.758, 0.5569, 0.6568, 0.5569, 0.6568, 0.506, 0.758, 0.506, 0.758, 0.523, 0.6568, 0.523, 0.6568, 0.523, 0.758, 0.523, 0.758, 0.5399, 0.6568, 0.5399, 0.6568, 0.5569, 0.758, 0.5569, 0.758, 0.5738, 0.6568, 0.5738, 0.6568, 0.6795, 0.758, 0.6795, 0.758, 0.6962, 0.6568, 0.6962, 0.6568, 0.6699, 0.758, 0.6699, 0.758, 0.6795, 0.6568, 0.6795, 0.4385, 0.6795, 0.5425, 0.6795, 0.5425, 0.6795, 0.4385, 0.6795, 0.5425, 0.6962, 0.5425, 0.7129, 0.5425, 0.7129, 0.5425, 0.6962, 0.4385, 0.7451, 0.4205, 0.7451, 0.4205, 0.7451, 0.4385, 0.7451, 0.375, 0.6795, 0.4205, 0.6795, 0.4205, 0.6795, 0.375, 0.6795, 0.4205, 0.6795, 0.4385, 0.6795, 0.4385, 0.6795, 0.4205, 0.6795, 0.5425, 0.7129, 0.5425, 0.729, 0.5425, 0.729, 0.5425, 0.7129, 0.5425, 0.729, 0.5425, 0.7451, 0.5425, 0.7451, 0.5425, 0.729, 0.4205, 0.7451, 0.375, 0.7451, 0.375, 0.7451, 0.4205, 0.7451, 0.5425, 0.7451, 0.4385, 0.7451, 0.4385, 0.7451, 0.5425, 0.7451, 0.5425, 0.6795, 0.5425, 0.6962, 0.5425, 0.6962, 0.5425, 0.6795, 0.375, 0.6795, 0.4205, 0.6795, 0.4205, 0.6795, 0.375, 0.6795, 0.5425, 0.6962, 0.5425, 0.7129, 0.5425, 0.7129, 0.5425, 0.6962, 0.4385, 0.6795, 0.5425, 0.6795, 0.5425, 0.6795, 0.4385, 0.6795, 0.4385, 0.7451, 0.4205, 0.7451, 0.4205, 0.7451, 0.4385, 0.7451, 0.5425, 0.729, 0.5425, 0.7451, 0.5425, 0.7451, 0.5425, 0.729, 0.5425, 0.7129, 0.5425, 0.729, 0.5425, 0.729, 0.5425, 0.7129, 0.4205, 0.6795, 0.4385, 0.6795, 0.4385, 0.6795, 0.4205, 0.6795, 0.4205, 0.7451, 0.375, 0.7451, 0.375, 0.7451, 0.4205, 0.7451, 0.5425, 0.6795, 0.5425, 0.6962, 0.5425, 0.6962, 0.5425, 0.6795, 0.5425, 0.7451, 0.4385, 0.7451, 0.4385, 0.7451, 0.5425, 0.7451, 0.5425, 0.5399, 0.5425, 0.5569, 0.5425, 0.5569, 0.5425, 0.5399, 0.4205, 0.506, 0.4385, 0.506, 0.4385, 0.506, 0.4205, 0.506, 0.5425, 0.5569, 0.5425, 0.5738, 0.5425, 0.5738, 0.5425, 0.5569, 0.5425, 0.506, 0.5425, 0.523, 0.5425, 0.523, 0.5425, 0.506, 0.5425, 0.5738, 0.4385, 0.5738, 0.4385, 0.5738, 0.5425, 0.5738, 0.4385, 0.506, 0.5425, 0.506, 0.5425, 0.506, 0.4385, 0.506, 0.375, 0.506, 0.4205, 0.506, 0.4205, 0.506, 0.375, 0.506, 0.5425, 0.523, 0.5425, 0.5399, 0.5425, 0.5399, 0.5425, 0.523, 0.4385, 0.5738, 0.4205, 0.5738, 0.4205, 0.5738, 0.4385, 0.5738, 0.4205, 0.5738, 0.375, 0.5738, 0.375, 0.5738, 0.4205, 0.5738, 0.4205, 0.506, 0.4385, 0.506, 0.4385, 0.506, 0.4205, 0.506, 0.4205, 0.5738, 0.375, 0.5738, 0.375, 0.5738, 0.4205, 0.5738, 0.5425, 0.506, 0.5425, 0.523, 0.5425, 0.523, 0.5425, 0.506, 0.5425, 0.5738, 0.4385, 0.5738, 0.4385, 0.5738, 0.5425, 0.5738, 0.375, 0.506, 0.4205, 0.506, 0.4205, 0.506, 0.375, 0.506, 0.5425, 0.523, 0.5425, 0.5399, 0.5425, 0.5399, 0.5425, 0.523, 0.4385, 0.506, 0.5425, 0.506, 0.5425, 0.506, 0.4385, 0.506, 0.4385, 0.5738, 0.4205, 0.5738, 0.4205, 0.5738, 0.4385, 0.5738, 0.5425, 0.5569, 0.5425, 0.5738, 0.5425, 0.5738, 0.5425, 0.5569, 0.5425, 0.5399, 0.5425, 0.5569, 0.5425, 0.5569, 0.5425, 0.5399])
me_cube_001.update()
me_cylinder_001 = bpy.data.meshes.new('Cylinder.001')
me_cylinder_001.from_pydata([(0.08233, 0.9008, -0.3234), (0.08233, 0.9008, 0.3234), (0.6346, 0.7213, -0.3234), (0.6346, 0.7213, 0.3234), (0.9758, 0.2516, -0.3234), (0.9758, 0.2516, 0.3234), (0.9758, -0.3291, -0.3234), (0.9758, -0.3291, 0.3234), (0.6346, -0.7988, -0.3234), (0.6346, -0.7988, 0.3234), (0.08233, -0.9782, -0.3234), (0.08233, -0.9782, 0.3234), (-0.4699, -0.7988, -0.3234), (-0.4699, -0.7988, 0.3234), (-0.8112, -0.3291, -0.3234), (-0.8112, -0.3291, 0.3234), (-0.8112, 0.2516, -0.3234), (-0.8112, 0.2516, 0.3234), (-0.4699, 0.7213, -0.3234), (-0.4699, 0.7213, 0.3234)], [], [(0, 1, 3, 2), (2, 3, 5, 4), (4, 5, 7, 6), (6, 7, 9, 8), (8, 9, 11, 10), (10, 11, 13, 12), (12, 13, 15, 14), (14, 15, 17, 16), (16, 17, 19, 18), (18, 19, 1, 0)])
_uv = me_cylinder_001.uv_layers.new(name='UVMap')
_uv.uv.foreach_set('vector', [1.0, 0.5, 1.0, 1.0, 0.9, 1.0, 0.9, 0.5, 0.9, 0.5, 0.9, 1.0, 0.8, 1.0, 0.8, 0.5, 0.8, 0.5, 0.8, 1.0, 0.7, 1.0, 0.7, 0.5, 0.7, 0.5, 0.7, 1.0, 0.6, 1.0, 0.6, 0.5, 0.6, 0.5, 0.6, 1.0, 0.5, 1.0, 0.5, 0.5, 0.5, 0.5, 0.5, 1.0, 0.4, 1.0, 0.4, 0.5, 0.4, 0.5, 0.4, 1.0, 0.3, 1.0, 0.3, 0.5, 0.3, 0.5, 0.3, 1.0, 0.2, 1.0, 0.2, 0.5, 0.2, 0.5, 0.2, 1.0, 0.1, 1.0, 0.1, 0.5, 0.1, 0.5, 0.1, 1.0, -7.451e-08, 1.0, -7.451e-08, 0.5])
me_cylinder_001.update()

# ---- objects
ob_ruedas = bpy.data.objects.new('ruedas', me_cylinder)
ob_eje_de_simetria = bpy.data.objects.new('Eje de simetria', None)
ob_cube = bpy.data.objects.new('Cube', me_cube_001)
ob_cylinder = bpy.data.objects.new('Cylinder', me_cylinder_001)

# ---- transforms, parenting, visibility, modifiers, constraints
ob_ruedas.location = (2.528, -3.379, -0.0898)
ob_ruedas.rotation_euler = (-0.0, 1.571, 0.0)
_m = ob_ruedas.modifiers.new('Mirror', 'MIRROR')
_m.use_axis = (True, True, False)
_m.mirror_object = ob_eje_de_simetria
_m = ob_ruedas.modifiers.new('Subdivision', 'SUBSURF')
_m.levels = 3
ob_eje_de_simetria.location = (0.0, 0.0, 0.0)
ob_cube.location = (0.0, 0.0, 0.0)
_m = ob_cube.modifiers.new('Mirror', 'MIRROR')
_m.use_clip = True
_m = ob_cube.modifiers.new('Subdivision', 'SUBSURF')
_m.levels = 2
ob_cylinder.location = (2.624, -3.356, 0.0)
ob_cylinder.rotation_euler = (-1.344e-07, 1.571, 0.0)
_m = ob_cylinder.modifiers.new('Mirror', 'MIRROR')
_m.use_axis = (True, True, False)
_m.mirror_object = ob_eje_de_simetria
_m = ob_cylinder.modifiers.new('Subdivision', 'SUBSURF')
_m.levels = 2
_m = ob_cylinder.modifiers.new('Solidify', 'SOLIDIFY')
_m.thickness = 0.14
_m = ob_cylinder.modifiers.new('Bevel', 'BEVEL')
_m.segments = 3

# ---- collection membership
col_collection.objects.link(ob_ruedas)
col_collection.objects.link(ob_eje_de_simetria)
col_collection.objects.link(ob_cube)
col_collection.objects.link(ob_cylinder)

# ---- scene / render settings (as saved in the file)
scene.frame_start = 1; scene.frame_end = 250; scene.frame_set(1)
scene.render.engine = 'BLENDER_EEVEE_NEXT'
scene.cycles.sampling_pattern = 'TABULATED_SOBOL'
scene.cycles.use_light_tree = False
scene.view_settings.view_transform = 'Filmic'
bpy.context.view_layer.update()

# ---- added for rendering (the .blend has no active camera and no usable light): camera, sun
cam_auto = bpy.data.cameras.new('AutoCamera')
cam_auto.lens = 50.0
cam_auto.sensor_width = 36.0
cam_auto.clip_end = 1000.0
ob_auto_camera = bpy.data.objects.new('AutoCamera', cam_auto)
scene.collection.objects.link(ob_auto_camera)
ob_auto_camera.location = (12.3058, -14.8423, 10.9445)
ob_auto_camera.rotation_euler = (1.09748, -7.21219e-08, 0.694738)
scene.camera = ob_auto_camera
light_auto_sun = bpy.data.lights.new('AutoSun', 'SUN')
light_auto_sun.energy = 3.0
light_auto_sun.angle = 0.0523599
ob_auto_sun = bpy.data.objects.new('AutoSun', light_auto_sun)
scene.collection.objects.link(ob_auto_sun)
ob_auto_sun.rotation_euler = (0.872665, 0.174533, 0.523599)
bpy.context.view_layer.update()
